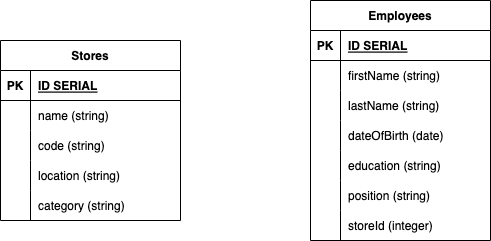

The diagram above was exported from draw.io. Its source (the exported page's mxGraphModel, read from the mxfile embedded in the PNG):
<mxGraphModel dx="907" dy="495" grid="1" gridSize="10" guides="1" tooltips="1" connect="1" arrows="1" fold="1" page="1" pageScale="1" pageWidth="827" pageHeight="1169" math="0" shadow="0">
  <root>
    <mxCell id="0" />
    <mxCell id="1" parent="0" />
    <mxCell id="2" value="Employees" style="shape=table;startSize=30;container=1;collapsible=1;childLayout=tableLayout;fixedRows=1;rowLines=0;fontStyle=1;align=center;resizeLast=1;" vertex="1" parent="1">
      <mxGeometry x="440" y="160" width="180" height="240" as="geometry" />
    </mxCell>
    <mxCell id="3" value="" style="shape=tableRow;horizontal=0;startSize=0;swimlaneHead=0;swimlaneBody=0;fillColor=none;collapsible=0;dropTarget=0;points=[[0,0.5],[1,0.5]];portConstraint=eastwest;top=0;left=0;right=0;bottom=1;" vertex="1" parent="2">
      <mxGeometry y="30" width="180" height="30" as="geometry" />
    </mxCell>
    <mxCell id="4" value="PK" style="shape=partialRectangle;connectable=0;fillColor=none;top=0;left=0;bottom=0;right=0;fontStyle=1;overflow=hidden;" vertex="1" parent="3">
      <mxGeometry width="30" height="30" as="geometry">
        <mxRectangle width="30" height="30" as="alternateBounds" />
      </mxGeometry>
    </mxCell>
    <mxCell id="5" value="ID SERIAL" style="shape=partialRectangle;connectable=0;fillColor=none;top=0;left=0;bottom=0;right=0;align=left;spacingLeft=6;fontStyle=5;overflow=hidden;" vertex="1" parent="3">
      <mxGeometry x="30" width="150" height="30" as="geometry">
        <mxRectangle width="150" height="30" as="alternateBounds" />
      </mxGeometry>
    </mxCell>
    <mxCell id="6" value="" style="shape=tableRow;horizontal=0;startSize=0;swimlaneHead=0;swimlaneBody=0;fillColor=none;collapsible=0;dropTarget=0;points=[[0,0.5],[1,0.5]];portConstraint=eastwest;top=0;left=0;right=0;bottom=0;" vertex="1" parent="2">
      <mxGeometry y="60" width="180" height="30" as="geometry" />
    </mxCell>
    <mxCell id="7" value="" style="shape=partialRectangle;connectable=0;fillColor=none;top=0;left=0;bottom=0;right=0;editable=1;overflow=hidden;" vertex="1" parent="6">
      <mxGeometry width="30" height="30" as="geometry">
        <mxRectangle width="30" height="30" as="alternateBounds" />
      </mxGeometry>
    </mxCell>
    <mxCell id="8" value="firstName (string)" style="shape=partialRectangle;connectable=0;fillColor=none;top=0;left=0;bottom=0;right=0;align=left;spacingLeft=6;overflow=hidden;" vertex="1" parent="6">
      <mxGeometry x="30" width="150" height="30" as="geometry">
        <mxRectangle width="150" height="30" as="alternateBounds" />
      </mxGeometry>
    </mxCell>
    <mxCell id="9" value="" style="shape=tableRow;horizontal=0;startSize=0;swimlaneHead=0;swimlaneBody=0;fillColor=none;collapsible=0;dropTarget=0;points=[[0,0.5],[1,0.5]];portConstraint=eastwest;top=0;left=0;right=0;bottom=0;" vertex="1" parent="2">
      <mxGeometry y="90" width="180" height="30" as="geometry" />
    </mxCell>
    <mxCell id="10" value="" style="shape=partialRectangle;connectable=0;fillColor=none;top=0;left=0;bottom=0;right=0;editable=1;overflow=hidden;" vertex="1" parent="9">
      <mxGeometry width="30" height="30" as="geometry">
        <mxRectangle width="30" height="30" as="alternateBounds" />
      </mxGeometry>
    </mxCell>
    <mxCell id="11" value="lastName (string)" style="shape=partialRectangle;connectable=0;fillColor=none;top=0;left=0;bottom=0;right=0;align=left;spacingLeft=6;overflow=hidden;" vertex="1" parent="9">
      <mxGeometry x="30" width="150" height="30" as="geometry">
        <mxRectangle width="150" height="30" as="alternateBounds" />
      </mxGeometry>
    </mxCell>
    <mxCell id="12" value="" style="shape=tableRow;horizontal=0;startSize=0;swimlaneHead=0;swimlaneBody=0;fillColor=none;collapsible=0;dropTarget=0;points=[[0,0.5],[1,0.5]];portConstraint=eastwest;top=0;left=0;right=0;bottom=0;" vertex="1" parent="2">
      <mxGeometry y="120" width="180" height="30" as="geometry" />
    </mxCell>
    <mxCell id="13" value="" style="shape=partialRectangle;connectable=0;fillColor=none;top=0;left=0;bottom=0;right=0;editable=1;overflow=hidden;" vertex="1" parent="12">
      <mxGeometry width="30" height="30" as="geometry">
        <mxRectangle width="30" height="30" as="alternateBounds" />
      </mxGeometry>
    </mxCell>
    <mxCell id="14" value="dateOfBirth (date)" style="shape=partialRectangle;connectable=0;fillColor=none;top=0;left=0;bottom=0;right=0;align=left;spacingLeft=6;overflow=hidden;" vertex="1" parent="12">
      <mxGeometry x="30" width="150" height="30" as="geometry">
        <mxRectangle width="150" height="30" as="alternateBounds" />
      </mxGeometry>
    </mxCell>
    <mxCell id="28" value="" style="shape=tableRow;horizontal=0;startSize=0;swimlaneHead=0;swimlaneBody=0;fillColor=none;collapsible=0;dropTarget=0;points=[[0,0.5],[1,0.5]];portConstraint=eastwest;top=0;left=0;right=0;bottom=0;" vertex="1" parent="2">
      <mxGeometry y="150" width="180" height="30" as="geometry" />
    </mxCell>
    <mxCell id="29" value="" style="shape=partialRectangle;connectable=0;fillColor=none;top=0;left=0;bottom=0;right=0;editable=1;overflow=hidden;" vertex="1" parent="28">
      <mxGeometry width="30" height="30" as="geometry">
        <mxRectangle width="30" height="30" as="alternateBounds" />
      </mxGeometry>
    </mxCell>
    <mxCell id="30" value="education (string)" style="shape=partialRectangle;connectable=0;fillColor=none;top=0;left=0;bottom=0;right=0;align=left;spacingLeft=6;overflow=hidden;" vertex="1" parent="28">
      <mxGeometry x="30" width="150" height="30" as="geometry">
        <mxRectangle width="150" height="30" as="alternateBounds" />
      </mxGeometry>
    </mxCell>
    <mxCell id="31" value="" style="shape=tableRow;horizontal=0;startSize=0;swimlaneHead=0;swimlaneBody=0;fillColor=none;collapsible=0;dropTarget=0;points=[[0,0.5],[1,0.5]];portConstraint=eastwest;top=0;left=0;right=0;bottom=0;" vertex="1" parent="2">
      <mxGeometry y="180" width="180" height="30" as="geometry" />
    </mxCell>
    <mxCell id="32" value="" style="shape=partialRectangle;connectable=0;fillColor=none;top=0;left=0;bottom=0;right=0;editable=1;overflow=hidden;" vertex="1" parent="31">
      <mxGeometry width="30" height="30" as="geometry">
        <mxRectangle width="30" height="30" as="alternateBounds" />
      </mxGeometry>
    </mxCell>
    <mxCell id="33" value="position (string)" style="shape=partialRectangle;connectable=0;fillColor=none;top=0;left=0;bottom=0;right=0;align=left;spacingLeft=6;overflow=hidden;" vertex="1" parent="31">
      <mxGeometry x="30" width="150" height="30" as="geometry">
        <mxRectangle width="150" height="30" as="alternateBounds" />
      </mxGeometry>
    </mxCell>
    <mxCell id="34" value="" style="shape=tableRow;horizontal=0;startSize=0;swimlaneHead=0;swimlaneBody=0;fillColor=none;collapsible=0;dropTarget=0;points=[[0,0.5],[1,0.5]];portConstraint=eastwest;top=0;left=0;right=0;bottom=0;" vertex="1" parent="2">
      <mxGeometry y="210" width="180" height="30" as="geometry" />
    </mxCell>
    <mxCell id="35" value="" style="shape=partialRectangle;connectable=0;fillColor=none;top=0;left=0;bottom=0;right=0;editable=1;overflow=hidden;" vertex="1" parent="34">
      <mxGeometry width="30" height="30" as="geometry">
        <mxRectangle width="30" height="30" as="alternateBounds" />
      </mxGeometry>
    </mxCell>
    <mxCell id="36" value="storeId (integer)" style="shape=partialRectangle;connectable=0;fillColor=none;top=0;left=0;bottom=0;right=0;align=left;spacingLeft=6;overflow=hidden;" vertex="1" parent="34">
      <mxGeometry x="30" width="150" height="30" as="geometry">
        <mxRectangle width="150" height="30" as="alternateBounds" />
      </mxGeometry>
    </mxCell>
    <mxCell id="15" value="Stores" style="shape=table;startSize=30;container=1;collapsible=1;childLayout=tableLayout;fixedRows=1;rowLines=0;fontStyle=1;align=center;resizeLast=1;" vertex="1" parent="1">
      <mxGeometry x="130" y="200" width="180" height="180" as="geometry" />
    </mxCell>
    <mxCell id="16" value="" style="shape=tableRow;horizontal=0;startSize=0;swimlaneHead=0;swimlaneBody=0;fillColor=none;collapsible=0;dropTarget=0;points=[[0,0.5],[1,0.5]];portConstraint=eastwest;top=0;left=0;right=0;bottom=1;" vertex="1" parent="15">
      <mxGeometry y="30" width="180" height="30" as="geometry" />
    </mxCell>
    <mxCell id="17" value="PK" style="shape=partialRectangle;connectable=0;fillColor=none;top=0;left=0;bottom=0;right=0;fontStyle=1;overflow=hidden;" vertex="1" parent="16">
      <mxGeometry width="30" height="30" as="geometry">
        <mxRectangle width="30" height="30" as="alternateBounds" />
      </mxGeometry>
    </mxCell>
    <mxCell id="18" value="ID SERIAL" style="shape=partialRectangle;connectable=0;fillColor=none;top=0;left=0;bottom=0;right=0;align=left;spacingLeft=6;fontStyle=5;overflow=hidden;" vertex="1" parent="16">
      <mxGeometry x="30" width="150" height="30" as="geometry">
        <mxRectangle width="150" height="30" as="alternateBounds" />
      </mxGeometry>
    </mxCell>
    <mxCell id="19" value="" style="shape=tableRow;horizontal=0;startSize=0;swimlaneHead=0;swimlaneBody=0;fillColor=none;collapsible=0;dropTarget=0;points=[[0,0.5],[1,0.5]];portConstraint=eastwest;top=0;left=0;right=0;bottom=0;" vertex="1" parent="15">
      <mxGeometry y="60" width="180" height="30" as="geometry" />
    </mxCell>
    <mxCell id="20" value="" style="shape=partialRectangle;connectable=0;fillColor=none;top=0;left=0;bottom=0;right=0;editable=1;overflow=hidden;" vertex="1" parent="19">
      <mxGeometry width="30" height="30" as="geometry">
        <mxRectangle width="30" height="30" as="alternateBounds" />
      </mxGeometry>
    </mxCell>
    <mxCell id="21" value="name (string)" style="shape=partialRectangle;connectable=0;fillColor=none;top=0;left=0;bottom=0;right=0;align=left;spacingLeft=6;overflow=hidden;" vertex="1" parent="19">
      <mxGeometry x="30" width="150" height="30" as="geometry">
        <mxRectangle width="150" height="30" as="alternateBounds" />
      </mxGeometry>
    </mxCell>
    <mxCell id="22" value="" style="shape=tableRow;horizontal=0;startSize=0;swimlaneHead=0;swimlaneBody=0;fillColor=none;collapsible=0;dropTarget=0;points=[[0,0.5],[1,0.5]];portConstraint=eastwest;top=0;left=0;right=0;bottom=0;" vertex="1" parent="15">
      <mxGeometry y="90" width="180" height="30" as="geometry" />
    </mxCell>
    <mxCell id="23" value="" style="shape=partialRectangle;connectable=0;fillColor=none;top=0;left=0;bottom=0;right=0;editable=1;overflow=hidden;" vertex="1" parent="22">
      <mxGeometry width="30" height="30" as="geometry">
        <mxRectangle width="30" height="30" as="alternateBounds" />
      </mxGeometry>
    </mxCell>
    <mxCell id="24" value="code (string)" style="shape=partialRectangle;connectable=0;fillColor=none;top=0;left=0;bottom=0;right=0;align=left;spacingLeft=6;overflow=hidden;" vertex="1" parent="22">
      <mxGeometry x="30" width="150" height="30" as="geometry">
        <mxRectangle width="150" height="30" as="alternateBounds" />
      </mxGeometry>
    </mxCell>
    <mxCell id="25" value="" style="shape=tableRow;horizontal=0;startSize=0;swimlaneHead=0;swimlaneBody=0;fillColor=none;collapsible=0;dropTarget=0;points=[[0,0.5],[1,0.5]];portConstraint=eastwest;top=0;left=0;right=0;bottom=0;" vertex="1" parent="15">
      <mxGeometry y="120" width="180" height="30" as="geometry" />
    </mxCell>
    <mxCell id="26" value="" style="shape=partialRectangle;connectable=0;fillColor=none;top=0;left=0;bottom=0;right=0;editable=1;overflow=hidden;" vertex="1" parent="25">
      <mxGeometry width="30" height="30" as="geometry">
        <mxRectangle width="30" height="30" as="alternateBounds" />
      </mxGeometry>
    </mxCell>
    <mxCell id="27" value="location (string)" style="shape=partialRectangle;connectable=0;fillColor=none;top=0;left=0;bottom=0;right=0;align=left;spacingLeft=6;overflow=hidden;" vertex="1" parent="25">
      <mxGeometry x="30" width="150" height="30" as="geometry">
        <mxRectangle width="150" height="30" as="alternateBounds" />
      </mxGeometry>
    </mxCell>
    <mxCell id="37" value="" style="shape=tableRow;horizontal=0;startSize=0;swimlaneHead=0;swimlaneBody=0;fillColor=none;collapsible=0;dropTarget=0;points=[[0,0.5],[1,0.5]];portConstraint=eastwest;top=0;left=0;right=0;bottom=0;" vertex="1" parent="15">
      <mxGeometry y="150" width="180" height="30" as="geometry" />
    </mxCell>
    <mxCell id="38" value="" style="shape=partialRectangle;connectable=0;fillColor=none;top=0;left=0;bottom=0;right=0;editable=1;overflow=hidden;" vertex="1" parent="37">
      <mxGeometry width="30" height="30" as="geometry">
        <mxRectangle width="30" height="30" as="alternateBounds" />
      </mxGeometry>
    </mxCell>
    <mxCell id="39" value="category (string)" style="shape=partialRectangle;connectable=0;fillColor=none;top=0;left=0;bottom=0;right=0;align=left;spacingLeft=6;overflow=hidden;" vertex="1" parent="37">
      <mxGeometry x="30" width="150" height="30" as="geometry">
        <mxRectangle width="150" height="30" as="alternateBounds" />
      </mxGeometry>
    </mxCell>
  </root>
</mxGraphModel>